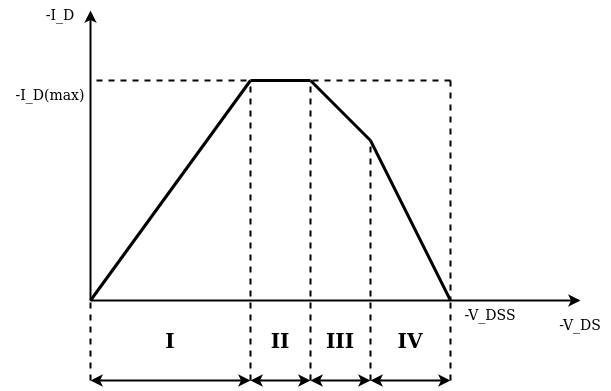

The diagram above was exported from draw.io. Its source (the exported page's mxGraphModel, read from the mxfile embedded in the PNG):
<mxGraphModel dx="1156" dy="805" grid="1" gridSize="10" guides="1" tooltips="1" connect="1" arrows="1" fold="1" page="1" pageScale="1" pageWidth="850" pageHeight="1100" math="0" shadow="0">
  <root>
    <mxCell id="0" />
    <mxCell id="1" parent="0" />
    <mxCell id="R6u-0fD8jnEv_G6tdYES-1" value="" style="endArrow=classic;html=1;rounded=0;strokeWidth=2;" edge="1" parent="1">
      <mxGeometry width="50" height="50" relative="1" as="geometry">
        <mxPoint x="120" y="600" as="sourcePoint" />
        <mxPoint x="120" y="310" as="targetPoint" />
      </mxGeometry>
    </mxCell>
    <mxCell id="R6u-0fD8jnEv_G6tdYES-2" value="" style="endArrow=classic;html=1;rounded=0;strokeWidth=2;" edge="1" parent="1">
      <mxGeometry width="50" height="50" relative="1" as="geometry">
        <mxPoint x="120" y="600" as="sourcePoint" />
        <mxPoint x="610" y="600" as="targetPoint" />
      </mxGeometry>
    </mxCell>
    <mxCell id="R6u-0fD8jnEv_G6tdYES-4" value="&lt;div style=&quot;font-size: 14px;&quot;&gt;&lt;font style=&quot;font-size: 14px;&quot;&gt;-I_D&lt;/font&gt;&lt;/div&gt;" style="text;html=1;strokeColor=none;fillColor=none;align=center;verticalAlign=middle;whiteSpace=wrap;rounded=0;" vertex="1" parent="1">
      <mxGeometry x="60" y="300" width="60" height="30" as="geometry" />
    </mxCell>
    <mxCell id="R6u-0fD8jnEv_G6tdYES-5" value="&lt;font style=&quot;font-size: 14px;&quot;&gt;-V_DS&lt;/font&gt;" style="text;html=1;strokeColor=none;fillColor=none;align=center;verticalAlign=middle;whiteSpace=wrap;rounded=0;" vertex="1" parent="1">
      <mxGeometry x="580" y="610" width="60" height="30" as="geometry" />
    </mxCell>
    <mxCell id="R6u-0fD8jnEv_G6tdYES-6" value="" style="endArrow=none;html=1;rounded=0;strokeWidth=3;" edge="1" parent="1">
      <mxGeometry width="50" height="50" relative="1" as="geometry">
        <mxPoint x="120" y="600" as="sourcePoint" />
        <mxPoint x="280" y="380" as="targetPoint" />
      </mxGeometry>
    </mxCell>
    <mxCell id="R6u-0fD8jnEv_G6tdYES-7" value="" style="endArrow=none;html=1;rounded=0;strokeWidth=3;" edge="1" parent="1">
      <mxGeometry width="50" height="50" relative="1" as="geometry">
        <mxPoint x="340" y="380" as="sourcePoint" />
        <mxPoint x="280" y="380" as="targetPoint" />
      </mxGeometry>
    </mxCell>
    <mxCell id="R6u-0fD8jnEv_G6tdYES-8" value="" style="endArrow=none;html=1;rounded=0;strokeWidth=3;" edge="1" parent="1">
      <mxGeometry width="50" height="50" relative="1" as="geometry">
        <mxPoint x="340" y="380" as="sourcePoint" />
        <mxPoint x="400" y="440" as="targetPoint" />
      </mxGeometry>
    </mxCell>
    <mxCell id="R6u-0fD8jnEv_G6tdYES-9" value="" style="endArrow=none;html=1;rounded=0;strokeWidth=3;" edge="1" parent="1">
      <mxGeometry width="50" height="50" relative="1" as="geometry">
        <mxPoint x="480" y="600" as="sourcePoint" />
        <mxPoint x="400" y="440" as="targetPoint" />
      </mxGeometry>
    </mxCell>
    <mxCell id="R6u-0fD8jnEv_G6tdYES-10" value="" style="endArrow=none;html=1;rounded=0;strokeWidth=2;dashed=1;" edge="1" parent="1">
      <mxGeometry width="50" height="50" relative="1" as="geometry">
        <mxPoint x="480" y="380" as="sourcePoint" />
        <mxPoint x="120" y="380" as="targetPoint" />
      </mxGeometry>
    </mxCell>
    <mxCell id="R6u-0fD8jnEv_G6tdYES-11" value="&lt;div style=&quot;font-size: 14px;&quot;&gt;-I_D(max)&lt;/div&gt;" style="text;html=1;strokeColor=none;fillColor=none;align=center;verticalAlign=middle;whiteSpace=wrap;rounded=0;" vertex="1" parent="1">
      <mxGeometry x="30" y="380" width="100" height="30" as="geometry" />
    </mxCell>
    <mxCell id="R6u-0fD8jnEv_G6tdYES-12" value="&lt;font style=&quot;font-size: 14px;&quot;&gt;-V_DSS&lt;/font&gt;" style="text;html=1;strokeColor=none;fillColor=none;align=center;verticalAlign=middle;whiteSpace=wrap;rounded=0;" vertex="1" parent="1">
      <mxGeometry x="490" y="600" width="60" height="30" as="geometry" />
    </mxCell>
    <mxCell id="R6u-0fD8jnEv_G6tdYES-13" value="" style="endArrow=none;html=1;rounded=0;strokeWidth=2;dashed=1;" edge="1" parent="1">
      <mxGeometry width="50" height="50" relative="1" as="geometry">
        <mxPoint x="480" y="380" as="sourcePoint" />
        <mxPoint x="480" y="600" as="targetPoint" />
      </mxGeometry>
    </mxCell>
    <mxCell id="R6u-0fD8jnEv_G6tdYES-14" value="" style="endArrow=none;html=1;rounded=0;strokeWidth=2;dashed=1;" edge="1" parent="1">
      <mxGeometry width="50" height="50" relative="1" as="geometry">
        <mxPoint x="120" y="680" as="sourcePoint" />
        <mxPoint x="120" y="600" as="targetPoint" />
      </mxGeometry>
    </mxCell>
    <mxCell id="R6u-0fD8jnEv_G6tdYES-15" value="" style="endArrow=none;html=1;rounded=0;strokeWidth=2;dashed=1;" edge="1" parent="1">
      <mxGeometry width="50" height="50" relative="1" as="geometry">
        <mxPoint x="280" y="680" as="sourcePoint" />
        <mxPoint x="280" y="380" as="targetPoint" />
      </mxGeometry>
    </mxCell>
    <mxCell id="R6u-0fD8jnEv_G6tdYES-16" value="" style="endArrow=none;html=1;rounded=0;strokeWidth=2;dashed=1;" edge="1" parent="1">
      <mxGeometry width="50" height="50" relative="1" as="geometry">
        <mxPoint x="340" y="680" as="sourcePoint" />
        <mxPoint x="340" y="380" as="targetPoint" />
      </mxGeometry>
    </mxCell>
    <mxCell id="R6u-0fD8jnEv_G6tdYES-17" value="" style="endArrow=none;html=1;rounded=0;strokeWidth=2;dashed=1;" edge="1" parent="1">
      <mxGeometry width="50" height="50" relative="1" as="geometry">
        <mxPoint x="400" y="680" as="sourcePoint" />
        <mxPoint x="400" y="440" as="targetPoint" />
      </mxGeometry>
    </mxCell>
    <mxCell id="R6u-0fD8jnEv_G6tdYES-18" value="" style="endArrow=none;html=1;rounded=0;strokeWidth=2;dashed=1;" edge="1" parent="1">
      <mxGeometry width="50" height="50" relative="1" as="geometry">
        <mxPoint x="480" y="680" as="sourcePoint" />
        <mxPoint x="480" y="600" as="targetPoint" />
      </mxGeometry>
    </mxCell>
    <mxCell id="R6u-0fD8jnEv_G6tdYES-19" value="" style="endArrow=classic;startArrow=classic;html=1;rounded=0;strokeWidth=2;" edge="1" parent="1">
      <mxGeometry width="50" height="50" relative="1" as="geometry">
        <mxPoint x="120" y="680" as="sourcePoint" />
        <mxPoint x="280" y="680" as="targetPoint" />
      </mxGeometry>
    </mxCell>
    <mxCell id="R6u-0fD8jnEv_G6tdYES-20" value="" style="endArrow=classic;startArrow=classic;html=1;rounded=0;strokeWidth=2;" edge="1" parent="1">
      <mxGeometry width="50" height="50" relative="1" as="geometry">
        <mxPoint x="280" y="680" as="sourcePoint" />
        <mxPoint x="340" y="680" as="targetPoint" />
      </mxGeometry>
    </mxCell>
    <mxCell id="R6u-0fD8jnEv_G6tdYES-21" value="" style="endArrow=classic;startArrow=classic;html=1;rounded=0;strokeWidth=2;" edge="1" parent="1">
      <mxGeometry width="50" height="50" relative="1" as="geometry">
        <mxPoint x="340" y="680" as="sourcePoint" />
        <mxPoint x="400" y="680" as="targetPoint" />
      </mxGeometry>
    </mxCell>
    <mxCell id="R6u-0fD8jnEv_G6tdYES-24" value="" style="endArrow=classic;startArrow=classic;html=1;rounded=0;strokeWidth=2;" edge="1" parent="1">
      <mxGeometry width="50" height="50" relative="1" as="geometry">
        <mxPoint x="400" y="680" as="sourcePoint" />
        <mxPoint x="480" y="680" as="targetPoint" />
      </mxGeometry>
    </mxCell>
    <mxCell id="R6u-0fD8jnEv_G6tdYES-27" value="&lt;font style=&quot;font-size: 20px;&quot;&gt;&lt;b&gt;I&lt;/b&gt;&lt;/font&gt;" style="text;html=1;strokeColor=none;fillColor=none;align=center;verticalAlign=middle;whiteSpace=wrap;rounded=0;" vertex="1" parent="1">
      <mxGeometry x="120" y="610" width="160" height="60" as="geometry" />
    </mxCell>
    <mxCell id="R6u-0fD8jnEv_G6tdYES-28" value="&lt;font style=&quot;font-size: 20px;&quot;&gt;&lt;b&gt;II&lt;/b&gt;&lt;/font&gt;" style="text;html=1;strokeColor=none;fillColor=none;align=center;verticalAlign=middle;whiteSpace=wrap;rounded=0;" vertex="1" parent="1">
      <mxGeometry x="280" y="610" width="60" height="60" as="geometry" />
    </mxCell>
    <mxCell id="R6u-0fD8jnEv_G6tdYES-29" value="&lt;font style=&quot;font-size: 20px;&quot;&gt;&lt;b&gt;III&lt;/b&gt;&lt;/font&gt;" style="text;html=1;strokeColor=none;fillColor=none;align=center;verticalAlign=middle;whiteSpace=wrap;rounded=0;" vertex="1" parent="1">
      <mxGeometry x="340" y="610" width="60" height="60" as="geometry" />
    </mxCell>
    <mxCell id="R6u-0fD8jnEv_G6tdYES-30" value="&lt;font style=&quot;font-size: 20px;&quot;&gt;&lt;b&gt;IV&lt;/b&gt;&lt;/font&gt;" style="text;html=1;strokeColor=none;fillColor=none;align=center;verticalAlign=middle;whiteSpace=wrap;rounded=0;" vertex="1" parent="1">
      <mxGeometry x="400" y="610" width="80" height="60" as="geometry" />
    </mxCell>
  </root>
</mxGraphModel>